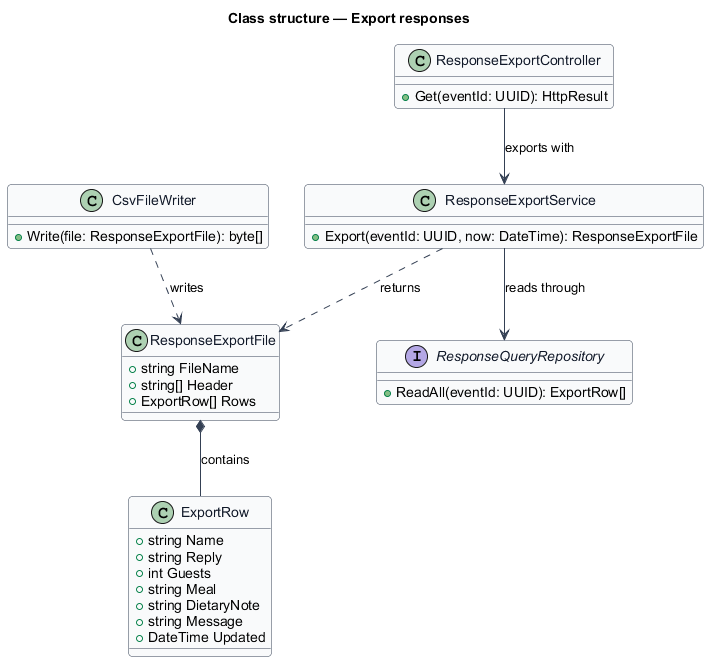

The diagram above was rendered by PlantUML. Its source (embedded in the PNG):
@startuml
' --- shared skin header ---
skinparam backgroundColor #FFFFFF
skinparam shadowing false
skinparam roundcorner 8
skinparam defaultFontName Arial
skinparam ArrowColor #344054
skinparam class {
  BorderColor #344054
  FontColor #101828
  BackgroundColor #F9FAFB
}
' --------------------------
title Class structure — Export responses

class ResponseExportService {
  +Export(eventId: UUID, now: DateTime): ResponseExportFile
}

class ResponseExportFile {
  +string FileName
  +string[] Header
  +ExportRow[] Rows
}

class ExportRow {
  +string Name
  +string Reply
  +int Guests
  +string Meal
  +string DietaryNote
  +string Message
  +DateTime Updated
}

class CsvFileWriter {
  +Write(file: ResponseExportFile): byte[]
}

interface ResponseQueryRepository {
  +ReadAll(eventId: UUID): ExportRow[]
}

class ResponseExportController {
  +Get(eventId: UUID): HttpResult
}

ResponseExportController --> ResponseExportService : exports with
ResponseExportService --> ResponseQueryRepository : reads through
ResponseExportService ..> ResponseExportFile : returns
ResponseExportFile *-- ExportRow : contains
CsvFileWriter ..> ResponseExportFile : writes
@enduml